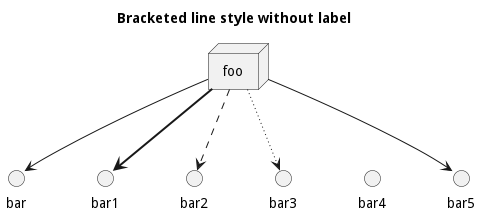

The diagram above was rendered by PlantUML. Its source (embedded in the PNG):
@startuml
node foo
title Bracketed line style without label
foo --> bar
foo -[bold]-> bar1
foo -[dashed]-> bar2
foo -[dotted]-> bar3
foo -[hidden]-> bar4
foo -[plain]-> bar5
@enduml